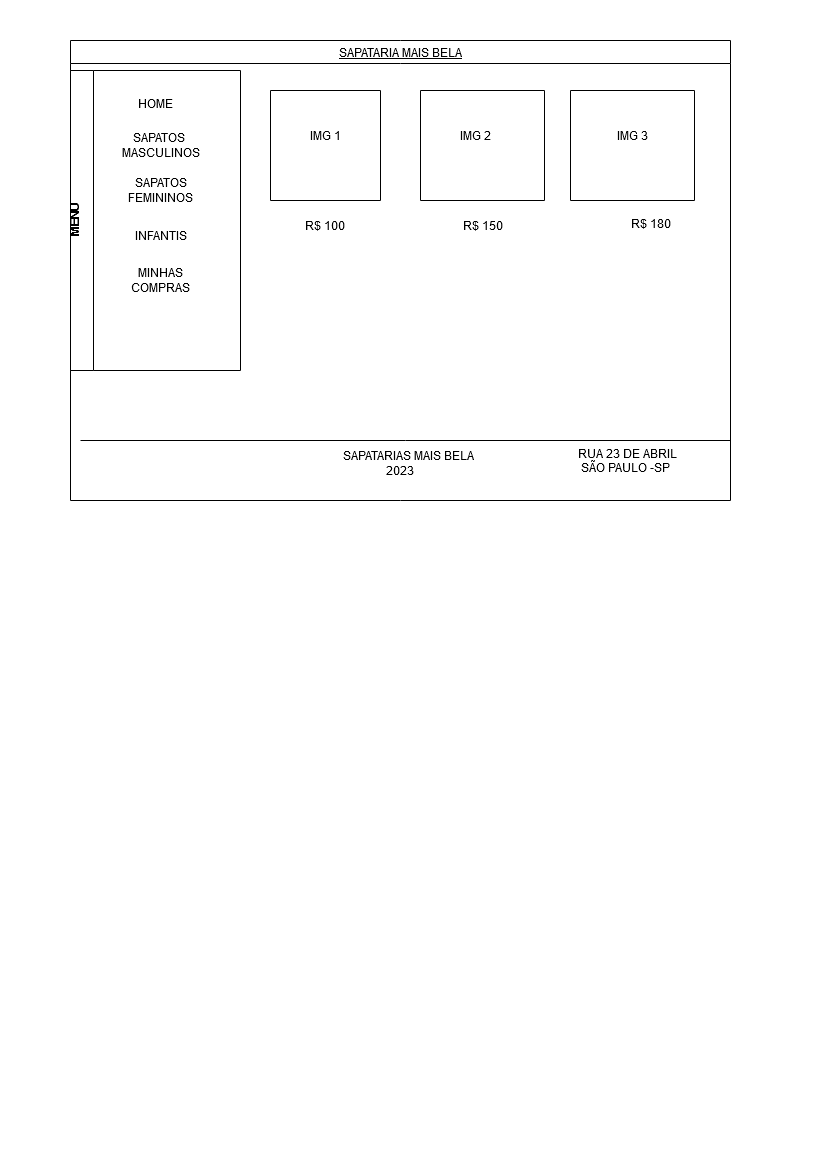

The diagram above was exported from draw.io. Its source (the exported page's mxGraphModel, read from the mxfile embedded in the PNG):
<mxGraphModel dx="880" dy="442" grid="1" gridSize="10" guides="1" tooltips="1" connect="1" arrows="1" fold="1" page="1" pageScale="1" pageWidth="827" pageHeight="1169" math="0" shadow="0">
  <root>
    <mxCell id="0" />
    <mxCell id="1" parent="0" />
    <mxCell id="iJOSUfmrE-1_0pNGOQEG-1" value="SAPATARIA MAIS BELA" style="swimlane;whiteSpace=wrap;html=1;fontStyle=4" vertex="1" parent="1">
      <mxGeometry x="70" y="40" width="660" height="460" as="geometry" />
    </mxCell>
    <mxCell id="iJOSUfmrE-1_0pNGOQEG-2" value="&lt;div&gt;MENU&lt;/div&gt;&lt;div&gt;&lt;br&gt;&lt;/div&gt;" style="swimlane;horizontal=0;whiteSpace=wrap;html=1;" vertex="1" parent="iJOSUfmrE-1_0pNGOQEG-1">
      <mxGeometry y="30" width="170" height="300" as="geometry" />
    </mxCell>
    <mxCell id="iJOSUfmrE-1_0pNGOQEG-15" value="&lt;div&gt;SAPATOS&amp;nbsp;&lt;/div&gt;&lt;div&gt;MASCULINOS&lt;/div&gt;" style="text;html=1;align=center;verticalAlign=middle;resizable=0;points=[];autosize=1;strokeColor=none;fillColor=none;" vertex="1" parent="iJOSUfmrE-1_0pNGOQEG-2">
      <mxGeometry x="40" y="55" width="100" height="40" as="geometry" />
    </mxCell>
    <mxCell id="iJOSUfmrE-1_0pNGOQEG-14" value="HOME" style="text;html=1;align=center;verticalAlign=middle;resizable=0;points=[];autosize=1;strokeColor=none;fillColor=none;" vertex="1" parent="iJOSUfmrE-1_0pNGOQEG-2">
      <mxGeometry x="55" y="18" width="60" height="30" as="geometry" />
    </mxCell>
    <mxCell id="iJOSUfmrE-1_0pNGOQEG-16" value="&lt;div&gt;SAPATOS&lt;/div&gt;&lt;div&gt;FEMININOS&lt;br&gt;&lt;/div&gt;" style="text;html=1;align=center;verticalAlign=middle;resizable=0;points=[];autosize=1;strokeColor=none;fillColor=none;" vertex="1" parent="iJOSUfmrE-1_0pNGOQEG-2">
      <mxGeometry x="45" y="100" width="90" height="40" as="geometry" />
    </mxCell>
    <mxCell id="iJOSUfmrE-1_0pNGOQEG-17" value="INFANTIS" style="text;html=1;align=center;verticalAlign=middle;resizable=0;points=[];autosize=1;strokeColor=none;fillColor=none;" vertex="1" parent="iJOSUfmrE-1_0pNGOQEG-2">
      <mxGeometry x="50" y="150" width="80" height="30" as="geometry" />
    </mxCell>
    <mxCell id="iJOSUfmrE-1_0pNGOQEG-20" value="&lt;div&gt;MINHAS&lt;/div&gt;&lt;div&gt;COMPRAS&lt;br&gt;&lt;/div&gt;" style="text;html=1;align=center;verticalAlign=middle;resizable=0;points=[];autosize=1;strokeColor=none;fillColor=none;" vertex="1" parent="iJOSUfmrE-1_0pNGOQEG-2">
      <mxGeometry x="50" y="190" width="80" height="40" as="geometry" />
    </mxCell>
    <mxCell id="iJOSUfmrE-1_0pNGOQEG-3" value="" style="swimlane;startSize=0;" vertex="1" parent="iJOSUfmrE-1_0pNGOQEG-1">
      <mxGeometry x="200" y="50" width="110" height="110" as="geometry" />
    </mxCell>
    <mxCell id="iJOSUfmrE-1_0pNGOQEG-8" value="IMG 1" style="text;html=1;align=center;verticalAlign=middle;resizable=0;points=[];autosize=1;strokeColor=none;fillColor=none;" vertex="1" parent="iJOSUfmrE-1_0pNGOQEG-3">
      <mxGeometry x="30" y="30" width="50" height="30" as="geometry" />
    </mxCell>
    <mxCell id="iJOSUfmrE-1_0pNGOQEG-5" value="" style="swimlane;startSize=0;" vertex="1" parent="iJOSUfmrE-1_0pNGOQEG-1">
      <mxGeometry x="350" y="50" width="124" height="110" as="geometry" />
    </mxCell>
    <mxCell id="iJOSUfmrE-1_0pNGOQEG-9" value="IMG 2" style="text;html=1;align=center;verticalAlign=middle;resizable=0;points=[];autosize=1;strokeColor=none;fillColor=none;" vertex="1" parent="iJOSUfmrE-1_0pNGOQEG-5">
      <mxGeometry x="30" y="30" width="50" height="30" as="geometry" />
    </mxCell>
    <mxCell id="iJOSUfmrE-1_0pNGOQEG-6" value="" style="swimlane;startSize=0;" vertex="1" parent="iJOSUfmrE-1_0pNGOQEG-1">
      <mxGeometry x="500" y="50" width="124" height="110" as="geometry" />
    </mxCell>
    <mxCell id="iJOSUfmrE-1_0pNGOQEG-10" value="IMG 3" style="text;html=1;align=center;verticalAlign=middle;resizable=0;points=[];autosize=1;strokeColor=none;fillColor=none;" vertex="1" parent="iJOSUfmrE-1_0pNGOQEG-6">
      <mxGeometry x="37" y="30" width="50" height="30" as="geometry" />
    </mxCell>
    <mxCell id="iJOSUfmrE-1_0pNGOQEG-11" value="&lt;div&gt;R$ 100&lt;/div&gt;" style="text;html=1;strokeColor=none;fillColor=none;align=center;verticalAlign=middle;whiteSpace=wrap;rounded=0;" vertex="1" parent="iJOSUfmrE-1_0pNGOQEG-1">
      <mxGeometry x="225" y="170" width="60" height="30" as="geometry" />
    </mxCell>
    <mxCell id="iJOSUfmrE-1_0pNGOQEG-12" value="R$ 150" style="text;html=1;align=center;verticalAlign=middle;resizable=0;points=[];autosize=1;strokeColor=none;fillColor=none;" vertex="1" parent="iJOSUfmrE-1_0pNGOQEG-1">
      <mxGeometry x="382" y="170" width="60" height="30" as="geometry" />
    </mxCell>
    <mxCell id="iJOSUfmrE-1_0pNGOQEG-22" value="&lt;div&gt;&lt;br&gt;&lt;/div&gt;&lt;div&gt;&amp;nbsp;RUA 23 DE ABRIL&lt;/div&gt;&lt;div&gt;SÃO PAULO -SP&lt;br&gt;&lt;/div&gt;" style="text;html=1;align=center;verticalAlign=middle;resizable=0;points=[];autosize=1;strokeColor=none;fillColor=none;" vertex="1" parent="iJOSUfmrE-1_0pNGOQEG-1">
      <mxGeometry x="490" y="383" width="130" height="60" as="geometry" />
    </mxCell>
    <mxCell id="iJOSUfmrE-1_0pNGOQEG-7" value="" style="endArrow=none;html=1;rounded=0;" edge="1" parent="1">
      <mxGeometry width="50" height="50" relative="1" as="geometry">
        <mxPoint x="80" y="440" as="sourcePoint" />
        <mxPoint x="730" y="440" as="targetPoint" />
      </mxGeometry>
    </mxCell>
    <mxCell id="iJOSUfmrE-1_0pNGOQEG-13" value="R$ 180" style="text;html=1;align=center;verticalAlign=middle;resizable=0;points=[];autosize=1;strokeColor=none;fillColor=none;" vertex="1" parent="1">
      <mxGeometry x="620" y="208" width="60" height="30" as="geometry" />
    </mxCell>
    <mxCell id="iJOSUfmrE-1_0pNGOQEG-21" value="&lt;div&gt;&amp;nbsp;&amp;nbsp;&amp;nbsp;&amp;nbsp;&amp;nbsp;&amp;nbsp;&amp;nbsp;&amp;nbsp;&amp;nbsp;&amp;nbsp;&amp;nbsp;&amp;nbsp;&amp;nbsp;&amp;nbsp;&amp;nbsp;&amp;nbsp;&amp;nbsp;&amp;nbsp;&amp;nbsp;&amp;nbsp;&amp;nbsp;&amp;nbsp;&amp;nbsp;&amp;nbsp;&amp;nbsp;&amp;nbsp;&amp;nbsp;&amp;nbsp;&amp;nbsp;&amp;nbsp;&amp;nbsp;&amp;nbsp; SAPATARIAS MAIS BELA&amp;nbsp;&lt;/div&gt;&lt;div&gt;&amp;nbsp;&amp;nbsp;&amp;nbsp;&amp;nbsp;&amp;nbsp;&amp;nbsp;&amp;nbsp;&amp;nbsp;&amp;nbsp;&amp;nbsp;&amp;nbsp;&amp;nbsp;&amp;nbsp;&amp;nbsp;&amp;nbsp;&amp;nbsp;&amp;nbsp;&amp;nbsp;&amp;nbsp;&amp;nbsp;&amp;nbsp;&amp;nbsp;&amp;nbsp;&amp;nbsp;&amp;nbsp; 2023&lt;/div&gt;" style="text;html=1;align=center;verticalAlign=middle;resizable=0;points=[];autosize=1;strokeColor=none;fillColor=none;" vertex="1" parent="1">
      <mxGeometry x="230" y="443" width="260" height="40" as="geometry" />
    </mxCell>
  </root>
</mxGraphModel>